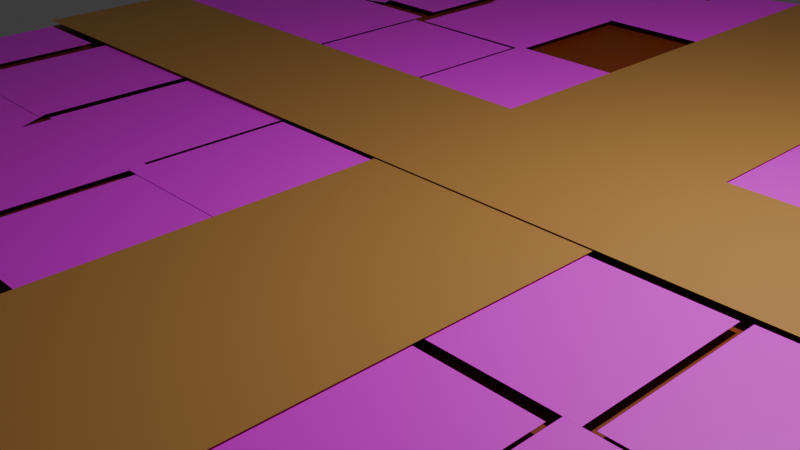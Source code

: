 # Source: round.blend  (saved by Blender 4.0.36; exported with 4.5.12 LTS)
import bpy
from mathutils import Matrix  # noqa: F401  (used for matrix-valued properties, if any)

bpy.ops.wm.read_factory_settings(use_empty=True)
scene = bpy.context.scene
scene.name = 'Scene'

# ---- collections
col_collection = bpy.data.collections.new('Collection'); scene.collection.children.link(col_collection)

# ---- images (referenced by path relative to the original .blend; pixels are not part of the script)
import os
ASSET_DIR = os.environ.get("B2B_ASSET_DIR", "")  # directory of the original .blend (textures are referenced by path, not embedded)
HERE = os.path.dirname(os.path.abspath(__file__))  # packed textures are extracted next to this script under _unpacked/

def load_image(name, relpath, width, height, colorspace="sRGB"):
    """Load a texture the original file referenced (path relative to the .blend, or extracted next to this script)."""
    p = next((c for c in (os.path.join(HERE, relpath), os.path.join(ASSET_DIR, relpath)) if relpath and os.path.exists(c)), "")
    if p:
        img = bpy.data.images.load(p, check_existing=True)
        img.name = name
    else:  # same state as the original file: an image datablock whose file is absent (Cycles renders it pink)
        img = bpy.data.images.new(name, width, height)
        img.source = "FILE"
        img.filepath = "//" + (relpath or name)
    img.colorspace_settings.name = colorspace
    return img
img_blender_grass_jpg = load_image('blender grass.jpg', 'blender grass.jpg', 1024, 1024, 'sRGB')

# ---- materials (node trees are filled in below, after node groups)
mat_material_001 = bpy.data.materials.new('Material.001')
mat_material_001.use_transparent_shadow = False
mat_surface = bpy.data.materials.new('surface')
mat_surface.use_transparent_shadow = False
mat_planemat = bpy.data.materials.new('planemat')
mat_planemat.use_transparent_shadow = False

# ---- material node trees
mat_material_001.use_nodes = True; mat_material_001.node_tree.nodes.clear()
_N = mat_material_001.node_tree.nodes; _L = mat_material_001.node_tree.links
n0 = _N.new('ShaderNodeBsdfPrincipled'); n0.name = 'Principled BSDF'; n0.location = (10, 300)
n0.inputs[3].default_value = 1.45
n1 = _N.new('ShaderNodeOutputMaterial'); n1.name = 'Material Output'; n1.location = (300, 300)
n2 = _N.new('ShaderNodeTexImage'); n2.name = 'Image Texture'; n2.location = (-280, 271)
n2.image = img_blender_grass_jpg
_L.new(n0.outputs[0], n1.inputs[0])
_L.new(n2.outputs[0], n0.inputs[0])
n1.is_active_output = True
mat_surface.use_nodes = True; mat_surface.node_tree.nodes.clear()
_N = mat_surface.node_tree.nodes; _L = mat_surface.node_tree.links
n0 = _N.new('ShaderNodeBsdfPrincipled'); n0.name = 'Principled BSDF'; n0.location = (10, 300)
n0.inputs[0].default_value = (0.2623, 0.04373, 0.003676, 1.0)
n0.inputs[3].default_value = 1.45
n1 = _N.new('ShaderNodeOutputMaterial'); n1.name = 'Material Output'; n1.location = (300, 300)
_L.new(n0.outputs[0], n1.inputs[0])
n1.is_active_output = True
mat_planemat.use_nodes = True; mat_planemat.node_tree.nodes.clear()
_N = mat_planemat.node_tree.nodes; _L = mat_planemat.node_tree.links
n0 = _N.new('ShaderNodeBsdfPrincipled'); n0.name = 'Principled BSDF'; n0.location = (10, 300)
n0.inputs[0].default_value = (0.5202, 0.2555, 0.06863, 1.0)
n0.inputs[3].default_value = 1.45
n1 = _N.new('ShaderNodeOutputMaterial'); n1.name = 'Material Output'; n1.location = (300, 300)
_L.new(n0.outputs[0], n1.inputs[0])
n1.is_active_output = True

# ---- world
world_world = bpy.data.worlds.new('World'); scene.world = world_world
world_world.use_nodes = True; world_world.node_tree.nodes.clear()
_N = world_world.node_tree.nodes; _L = world_world.node_tree.links
n0 = _N.new('ShaderNodeOutputWorld'); n0.name = 'World Output'; n0.location = (300, 300)
n1 = _N.new('ShaderNodeBackground'); n1.name = 'Background'; n1.location = (10, 300)
n1.inputs[0].default_value = (0.05088, 0.05088, 0.05088, 1.0)
_L.new(n1.outputs[0], n0.inputs[0])
n0.is_active_output = True
world_world.color = (0.05088, 0.05088, 0.05088)
world_world.use_sun_shadow = False
world_world.sun_shadow_jitter_overblur = 0.0

# ---- cameras
cam_camera = bpy.data.cameras.new('Camera')
cam_camera.clip_end = 100.0
cam_camera.ortho_scale = 7.314

# ---- lights
light_light = bpy.data.lights.new('Light', 'POINT')
light_light.transmission_factor = 0.0
light_light.use_soft_falloff = False
light_light.energy = 1000.0
light_light.shadow_soft_size = 0.1
light_light.shadow_maximum_resolution = 0.006
light_light.use_absolute_resolution = True

# ---- meshes
me_plane = bpy.data.meshes.new('Plane')
me_plane.from_pydata([(-1.0, -1.0, 0.0), (1.0, -1.0, 0.0), (-1.0, 1.0, 0.0), (1.0, 1.0, 0.0)], [], [(0, 1, 3, 2)])
_uv = me_plane.uv_layers.new(name='UVMap')
_uv.uv.foreach_set('vector', [0.0, 0.0, 1.0, 0.0, 1.0, 1.0, 0.0, 1.0])
me_plane.materials.append(mat_material_001)
me_plane.update()
me_circle = bpy.data.meshes.new('Circle')
me_circle.from_pydata([(0.0, 1.0, 0.0), (-0.1951, 0.9808, 0.0), (-0.3827, 0.9239, 0.0), (-0.5556, 0.8315, 0.0), (-0.7071, 0.7071, 0.0), (-0.8315, 0.5556, 0.0), (-0.9239, 0.3827, 0.0), (-0.9808, 0.1951, 0.0), (-1.0, 0.0, 0.0), (-0.9808, -0.1951, 0.0), (-0.9239, -0.3827, 0.0), (-0.8315, -0.5556, 0.0), (-0.7071, -0.7071, 0.0), (-0.5556, -0.8315, 0.0), (-0.3827, -0.9239, 0.0), (-0.1951, -0.9808, 0.0), (0.0, -1.0, 0.0), (0.1951, -0.9808, 0.0), (0.3827, -0.9239, 0.0), (0.5556, -0.8315, 0.0), (0.7071, -0.7071, 0.0), (0.8315, -0.5556, 0.0), (0.9239, -0.3827, 0.0), (0.9808, -0.1951, 0.0), (1.0, 0.0, 0.0), (0.9808, 0.1951, 0.0), (0.9239, 0.3827, 0.0), (0.8315, 0.5556, 0.0), (0.7071, 0.7071, 0.0), (0.5556, 0.8315, 0.0), (0.3827, 0.9239, 0.0), (0.1951, 0.9808, 0.0), (-0.1951, 0.9808, 0.618), (0.0, 1.0, 0.618), (-0.3827, 0.9239, 0.618), (-0.5556, 0.8315, 0.618), (-0.7071, 0.7071, 0.618), (-0.8315, 0.5556, 0.618), (-0.9239, 0.3827, 0.618), (-0.9808, 0.1951, 0.618), (-1.0, 0.0, 0.618), (-0.9808, -0.1951, 0.618), (-0.9239, -0.3827, 0.618), (-0.8315, -0.5556, 0.618), (-0.7071, -0.7071, 0.618), (-0.5556, -0.8315, 0.618), (-0.3827, -0.9239, 0.618), (-0.1951, -0.9808, 0.618), (0.0, -1.0, 0.618), (0.1951, -0.9808, 0.618), (0.3827, -0.9239, 0.618), (0.5556, -0.8315, 0.618), (0.7071, -0.7071, 0.618), (0.8315, -0.5556, 0.618), (0.9239, -0.3827, 0.618), (0.9808, -0.1951, 0.618), (1.0, 0.0, 0.618), (0.9808, 0.1951, 0.618), (0.9239, 0.3827, 0.618), (0.8315, 0.5556, 0.618), (0.7071, 0.7071, 0.618), (0.5556, 0.8315, 0.618), (0.3827, 0.9239, 0.618), (0.1951, 0.9808, 0.618)], [], [(1, 0, 31, 30, 29, 28, 27, 26, 25, 24, 23, 22, 21, 20, 19, 18, 17, 16, 15, 14, 13, 12, 11, 10, 9, 8, 7, 6, 5, 4, 3, 2), (32, 34, 35, 36, 37, 38, 39, 40, 41, 42, 43, 44, 45, 46, 47, 48, 49, 50, 51, 52, 53, 54, 55, 56, 57, 58, 59, 60, 61, 62, 63, 33), (27, 28, 60, 59), (14, 15, 47, 46), (1, 2, 34, 32), (28, 29, 61, 60), (15, 16, 48, 47), (2, 3, 35, 34), (29, 30, 62, 61), (16, 17, 49, 48), (3, 4, 36, 35), (30, 31, 63, 62), (17, 18, 50, 49), (4, 5, 37, 36), (31, 0, 33, 63), (18, 19, 51, 50), (5, 6, 38, 37), (19, 20, 52, 51), (6, 7, 39, 38), (20, 21, 53, 52), (7, 8, 40, 39), (21, 22, 54, 53), (8, 9, 41, 40), (22, 23, 55, 54), (9, 10, 42, 41), (23, 24, 56, 55), (10, 11, 43, 42), (24, 25, 57, 56), (11, 12, 44, 43), (25, 26, 58, 57), (12, 13, 45, 44), (26, 27, 59, 58), (13, 14, 46, 45), (0, 1, 32, 33)])
_uv = me_circle.uv_layers.new(name='UVMap')
_uv.uv.foreach_set('vector', [0.0, 0.0, 0.0, 0.0, 0.0, 0.0, 0.0, 0.0, 0.0, 0.0, 0.0, 0.0, 0.0, 0.0, 0.0, 0.0, 0.0, 0.0, 0.0, 0.0, 0.0, 0.0, 0.0, 0.0, 0.0, 0.0, 0.0, 0.0, 0.0, 0.0, 0.0, 0.0, 0.0, 0.0, 0.0, 0.0, 0.0, 0.0, 0.0, 0.0, 0.0, 0.0, 0.0, 0.0, 0.0, 0.0, 0.0, 0.0, 0.0, 0.0, 0.0, 0.0, 0.0, 0.0, 0.0, 0.0, 0.0, 0.0, 0.0, 0.0, 0.0, 0.0, 0.0, 0.0, 0.0, 0.0, 0.0, 0.0, 0.0, 0.0, 0.0, 0.0, 0.0, 0.0, 0.0, 0.0, 0.0, 0.0, 0.0, 0.0, 0.0, 0.0, 0.0, 0.0, 0.0, 0.0, 0.0, 0.0, 0.0, 0.0, 0.0, 0.0, 0.0, 0.0, 0.0, 0.0, 0.0, 0.0, 0.0, 0.0, 0.0, 0.0, 0.0, 0.0, 0.0, 0.0, 0.0, 0.0, 0.0, 0.0, 0.0, 0.0, 0.0, 0.0, 0.0, 0.0, 0.0, 0.0, 0.0, 0.0, 0.0, 0.0, 0.0, 0.0, 0.0, 0.0, 0.0, 0.0, 0.0, 0.0, 0.0, 0.0, 0.0, 0.0, 0.0, 0.0, 0.0, 0.0, 0.0, 0.0, 0.0, 0.0, 0.0, 0.0, 0.0, 0.0, 0.0, 0.0, 0.0, 0.0, 0.0, 0.0, 0.0, 0.0, 0.0, 0.0, 0.0, 0.0, 0.0, 0.0, 0.0, 0.0, 0.0, 0.0, 0.0, 0.0, 0.0, 0.0, 0.0, 0.0, 0.0, 0.0, 0.0, 0.0, 0.0, 0.0, 0.0, 0.0, 0.0, 0.0, 0.0, 0.0, 0.0, 0.0, 0.0, 0.0, 0.0, 0.0, 0.0, 0.0, 0.0, 0.0, 0.0, 0.0, 0.0, 0.0, 0.0, 0.0, 0.0, 0.0, 0.0, 0.0, 0.0, 0.0, 0.0, 0.0, 0.0, 0.0, 0.0, 0.0, 0.0, 0.0, 0.0, 0.0, 0.0, 0.0, 0.0, 0.0, 0.0, 0.0, 0.0, 0.0, 0.0, 0.0, 0.0, 0.0, 0.0, 0.0, 0.0, 0.0, 0.0, 0.0, 0.0, 0.0, 0.0, 0.0, 0.0, 0.0, 0.0, 0.0, 0.0, 0.0, 0.0, 0.0, 0.0, 0.0, 0.0, 0.0, 0.0, 0.0, 0.0, 0.0, 0.0, 0.0, 0.0, 0.0, 0.0, 0.0, 0.0, 0.0, 0.0, 0.0, 0.0, 0.0, 0.0, 0.0, 0.0, 0.0, 0.0, 0.0, 0.0, 0.0, 0.0, 0.0, 0.0, 0.0, 0.0, 0.0, 0.0, 0.0, 0.0, 0.0, 0.0, 0.0, 0.0, 0.0, 0.0, 0.0, 0.0, 0.0, 0.0, 0.0, 0.0, 0.0, 0.0, 0.0, 0.0, 0.0, 0.0, 0.0, 0.0, 0.0, 0.0, 0.0, 0.0, 0.0, 0.0, 0.0, 0.0, 0.0, 0.0, 0.0, 0.0, 0.0, 0.0, 0.0, 0.0, 0.0, 0.0, 0.0, 0.0, 0.0, 0.0, 0.0, 0.0, 0.0, 0.0, 0.0, 0.0, 0.0, 0.0, 0.0, 0.0, 0.0, 0.0, 0.0, 0.0, 0.0, 0.0, 0.0, 0.0, 0.0, 0.0, 0.0, 0.0, 0.0, 0.0, 0.0, 0.0, 0.0, 0.0, 0.0, 0.0, 0.0, 0.0, 0.0, 0.0, 0.0, 0.0, 0.0, 0.0, 0.0, 0.0, 0.0, 0.0, 0.0, 0.0, 0.0, 0.0, 0.0, 0.0, 0.0, 0.0, 0.0, 0.0, 0.0, 0.0, 0.0, 0.0, 0.0, 0.0, 0.0, 0.0, 0.0])
me_circle.materials.append(mat_surface)
me_circle.update()
me_plane_002 = bpy.data.meshes.new('Plane.002')
me_plane_002.from_pydata([(-1.0, -1.0, 0.0), (1.0, -1.0, 0.0), (-1.0, 1.0, 0.0), (1.0, 1.0, 0.0)], [], [(0, 1, 3, 2)])
_uv = me_plane_002.uv_layers.new(name='UVMap')
_uv.uv.foreach_set('vector', [0.0, 0.0, 1.0, 0.0, 1.0, 1.0, 0.0, 1.0])
me_plane_002.materials.append(mat_planemat)
me_plane_002.update()
me_plane_003 = bpy.data.meshes.new('Plane.003')
me_plane_003.from_pydata([(-1.0, -1.0, 0.0), (1.0, -1.0, 0.0), (-1.0, 1.0, 0.0), (1.0, 1.0, 0.0)], [], [(0, 1, 3, 2)])
_uv = me_plane_003.uv_layers.new(name='UVMap')
_uv.uv.foreach_set('vector', [0.0, 0.0, 1.0, 0.0, 1.0, 1.0, 0.0, 1.0])
me_plane_003.materials.append(mat_planemat)
me_plane_003.update()
me_plane_004 = bpy.data.meshes.new('Plane.004')
me_plane_004.from_pydata([(-1.0, -1.0, 0.0), (1.0, -1.0, 0.0), (-1.0, 1.0, 0.0), (1.0, 1.0, 0.0)], [], [(0, 1, 3, 2)])
_uv = me_plane_004.uv_layers.new(name='UVMap')
_uv.uv.foreach_set('vector', [0.0, 0.0, 1.0, 0.0, 1.0, 1.0, 0.0, 1.0])
me_plane_004.materials.append(mat_material_001)
me_plane_004.update()
me_plane_005 = bpy.data.meshes.new('Plane.005')
me_plane_005.from_pydata([(-1.0, -1.0, 0.0), (1.0, -1.0, 0.0), (-1.0, 1.0, 0.0), (1.0, 1.0, 0.0)], [], [(0, 1, 3, 2)])
_uv = me_plane_005.uv_layers.new(name='UVMap')
_uv.uv.foreach_set('vector', [0.0, 0.0, 1.0, 0.0, 1.0, 1.0, 0.0, 1.0])
me_plane_005.materials.append(mat_material_001)
me_plane_005.update()
me_plane_006 = bpy.data.meshes.new('Plane.006')
me_plane_006.from_pydata([(-1.0, -1.0, 0.0), (1.0, -1.0, 0.0), (-1.0, 1.0, 0.0), (1.0, 1.0, 0.0)], [], [(0, 1, 3, 2)])
_uv = me_plane_006.uv_layers.new(name='UVMap')
_uv.uv.foreach_set('vector', [0.0, 0.0, 1.0, 0.0, 1.0, 1.0, 0.0, 1.0])
me_plane_006.materials.append(mat_material_001)
me_plane_006.update()
me_plane_007 = bpy.data.meshes.new('Plane.007')
me_plane_007.from_pydata([(-1.0, -1.0, 0.0), (1.0, -1.0, 0.0), (-1.0, 1.0, 0.0), (1.0, 1.0, 0.0)], [], [(0, 1, 3, 2)])
_uv = me_plane_007.uv_layers.new(name='UVMap')
_uv.uv.foreach_set('vector', [0.0, 0.0, 1.0, 0.0, 1.0, 1.0, 0.0, 1.0])
me_plane_007.materials.append(mat_material_001)
me_plane_007.update()
me_plane_008 = bpy.data.meshes.new('Plane.008')
me_plane_008.from_pydata([(-1.0, -1.0, 0.0), (1.0, -1.0, 0.0), (-1.0, 1.0, 0.0), (1.0, 1.0, 0.0)], [], [(0, 1, 3, 2)])
_uv = me_plane_008.uv_layers.new(name='UVMap')
_uv.uv.foreach_set('vector', [0.0, 0.0, 1.0, 0.0, 1.0, 1.0, 0.0, 1.0])
me_plane_008.materials.append(mat_material_001)
me_plane_008.update()
me_plane_009 = bpy.data.meshes.new('Plane.009')
me_plane_009.from_pydata([(-1.0, -1.0, 0.0), (1.0, -1.0, 0.0), (-1.0, 1.0, 0.0), (1.0, 1.0, 0.0)], [], [(0, 1, 3, 2)])
_uv = me_plane_009.uv_layers.new(name='UVMap')
_uv.uv.foreach_set('vector', [0.0, 0.0, 1.0, 0.0, 1.0, 1.0, 0.0, 1.0])
me_plane_009.materials.append(mat_material_001)
me_plane_009.update()
me_plane_010 = bpy.data.meshes.new('Plane.010')
me_plane_010.from_pydata([(-1.0, -1.0, 0.0), (1.0, -1.0, 0.0), (-1.0, 1.0, 0.0), (1.0, 1.0, 0.0)], [], [(0, 1, 3, 2)])
_uv = me_plane_010.uv_layers.new(name='UVMap')
_uv.uv.foreach_set('vector', [0.0, 0.0, 1.0, 0.0, 1.0, 1.0, 0.0, 1.0])
me_plane_010.materials.append(mat_material_001)
me_plane_010.update()
me_plane_011 = bpy.data.meshes.new('Plane.011')
me_plane_011.from_pydata([(-1.0, -1.0, 0.0), (1.0, -1.0, 0.0), (-1.0, 1.0, 0.0), (1.0, 1.0, 0.0)], [], [(0, 1, 3, 2)])
_uv = me_plane_011.uv_layers.new(name='UVMap')
_uv.uv.foreach_set('vector', [0.0, 0.0, 1.0, 0.0, 1.0, 1.0, 0.0, 1.0])
me_plane_011.materials.append(mat_material_001)
me_plane_011.update()
me_plane_012 = bpy.data.meshes.new('Plane.012')
me_plane_012.from_pydata([(-1.0, -1.0, 0.0), (1.0, -1.0, 0.0), (-1.0, 1.0, 0.0), (1.0, 1.0, 0.0)], [], [(0, 1, 3, 2)])
_uv = me_plane_012.uv_layers.new(name='UVMap')
_uv.uv.foreach_set('vector', [0.0, 0.0, 1.0, 0.0, 1.0, 1.0, 0.0, 1.0])
me_plane_012.materials.append(mat_material_001)
me_plane_012.update()
me_plane_013 = bpy.data.meshes.new('Plane.013')
me_plane_013.from_pydata([(-1.0, -1.0, 0.0), (1.0, -1.0, 0.0), (-1.0, 1.0, 0.0), (1.0, 1.0, 0.0)], [], [(0, 1, 3, 2)])
_uv = me_plane_013.uv_layers.new(name='UVMap')
_uv.uv.foreach_set('vector', [0.0, 0.0, 1.0, 0.0, 1.0, 1.0, 0.0, 1.0])
me_plane_013.materials.append(mat_material_001)
me_plane_013.update()
me_plane_014 = bpy.data.meshes.new('Plane.014')
me_plane_014.from_pydata([(-1.0, -1.0, 0.0), (1.0, -1.0, 0.0), (-1.0, 1.0, 0.0), (1.0, 1.0, 0.0)], [], [(0, 1, 3, 2)])
_uv = me_plane_014.uv_layers.new(name='UVMap')
_uv.uv.foreach_set('vector', [0.0, 0.0, 1.0, 0.0, 1.0, 1.0, 0.0, 1.0])
me_plane_014.materials.append(mat_material_001)
me_plane_014.update()
me_plane_027 = bpy.data.meshes.new('Plane.027')
me_plane_027.from_pydata([(-1.0, -1.0, 0.0), (1.0, -1.0, 0.0), (-1.0, 1.0, 0.0), (1.0, 1.0, 0.0)], [], [(0, 1, 3, 2)])
_uv = me_plane_027.uv_layers.new(name='UVMap')
_uv.uv.foreach_set('vector', [0.0, 0.0, 1.0, 0.0, 1.0, 1.0, 0.0, 1.0])
me_plane_027.materials.append(mat_material_001)
me_plane_027.update()
me_plane_028 = bpy.data.meshes.new('Plane.028')
me_plane_028.from_pydata([(-1.0, -1.0, 0.0), (1.0, -1.0, 0.0), (-1.0, 1.0, 0.0), (1.0, 1.0, 0.0)], [], [(0, 1, 3, 2)])
_uv = me_plane_028.uv_layers.new(name='UVMap')
_uv.uv.foreach_set('vector', [0.0, 0.0, 1.0, 0.0, 1.0, 1.0, 0.0, 1.0])
me_plane_028.materials.append(mat_material_001)
me_plane_028.update()
me_plane_029 = bpy.data.meshes.new('Plane.029')
me_plane_029.from_pydata([(-1.0, -1.0, 0.0), (1.0, -1.0, 0.0), (-1.0, 1.0, 0.0), (1.0, 1.0, 0.0)], [], [(0, 1, 3, 2)])
_uv = me_plane_029.uv_layers.new(name='UVMap')
_uv.uv.foreach_set('vector', [0.0, 0.0, 1.0, 0.0, 1.0, 1.0, 0.0, 1.0])
me_plane_029.materials.append(mat_material_001)
me_plane_029.update()
me_plane_030 = bpy.data.meshes.new('Plane.030')
me_plane_030.from_pydata([(-1.0, -1.0, 0.0), (1.0, -1.0, 0.0), (-1.0, 1.0, 0.0), (1.0, 1.0, 0.0)], [], [(0, 1, 3, 2)])
_uv = me_plane_030.uv_layers.new(name='UVMap')
_uv.uv.foreach_set('vector', [0.0, 0.0, 1.0, 0.0, 1.0, 1.0, 0.0, 1.0])
me_plane_030.materials.append(mat_material_001)
me_plane_030.update()
me_plane_031 = bpy.data.meshes.new('Plane.031')
me_plane_031.from_pydata([(-1.0, -1.0, 0.0), (1.0, -1.0, 0.0), (-1.0, 1.0, 0.0), (1.0, 1.0, 0.0)], [], [(0, 1, 3, 2)])
_uv = me_plane_031.uv_layers.new(name='UVMap')
_uv.uv.foreach_set('vector', [0.0, 0.0, 1.0, 0.0, 1.0, 1.0, 0.0, 1.0])
me_plane_031.materials.append(mat_material_001)
me_plane_031.update()
me_plane_032 = bpy.data.meshes.new('Plane.032')
me_plane_032.from_pydata([(-1.0, -1.0, 0.0), (1.0, -1.0, 0.0), (-1.0, 1.0, 0.0), (1.0, 1.0, 0.0)], [], [(0, 1, 3, 2)])
_uv = me_plane_032.uv_layers.new(name='UVMap')
_uv.uv.foreach_set('vector', [0.0, 0.0, 1.0, 0.0, 1.0, 1.0, 0.0, 1.0])
me_plane_032.materials.append(mat_material_001)
me_plane_032.update()
me_plane_033 = bpy.data.meshes.new('Plane.033')
me_plane_033.from_pydata([(-1.0, -1.0, 0.0), (1.0, -1.0, 0.0), (-1.0, 1.0, 0.0), (1.0, 1.0, 0.0)], [], [(0, 1, 3, 2)])
_uv = me_plane_033.uv_layers.new(name='UVMap')
_uv.uv.foreach_set('vector', [0.0, 0.0, 1.0, 0.0, 1.0, 1.0, 0.0, 1.0])
me_plane_033.materials.append(mat_material_001)
me_plane_033.update()
me_plane_034 = bpy.data.meshes.new('Plane.034')
me_plane_034.from_pydata([(-1.0, -1.0, 0.0), (1.0, -1.0, 0.0), (-1.0, 1.0, 0.0), (1.0, 1.0, 0.0)], [], [(0, 1, 3, 2)])
_uv = me_plane_034.uv_layers.new(name='UVMap')
_uv.uv.foreach_set('vector', [0.0, 0.0, 1.0, 0.0, 1.0, 1.0, 0.0, 1.0])
me_plane_034.materials.append(mat_material_001)
me_plane_034.update()
me_plane_035 = bpy.data.meshes.new('Plane.035')
me_plane_035.from_pydata([(-1.0, -1.0, 0.0), (1.0, -1.0, 0.0), (-1.0, 1.0, 0.0), (1.0, 1.0, 0.0)], [], [(0, 1, 3, 2)])
_uv = me_plane_035.uv_layers.new(name='UVMap')
_uv.uv.foreach_set('vector', [0.0, 0.0, 1.0, 0.0, 1.0, 1.0, 0.0, 1.0])
me_plane_035.materials.append(mat_material_001)
me_plane_035.update()
me_plane_036 = bpy.data.meshes.new('Plane.036')
me_plane_036.from_pydata([(-1.0, -1.0, 0.0), (1.0, -1.0, 0.0), (-1.0, 1.0, 0.0), (1.0, 1.0, 0.0)], [], [(0, 1, 3, 2)])
_uv = me_plane_036.uv_layers.new(name='UVMap')
_uv.uv.foreach_set('vector', [0.0, 0.0, 1.0, 0.0, 1.0, 1.0, 0.0, 1.0])
me_plane_036.materials.append(mat_material_001)
me_plane_036.update()
me_plane_037 = bpy.data.meshes.new('Plane.037')
me_plane_037.from_pydata([(-1.0, -1.0, 0.0), (1.0, -1.0, 0.0), (-1.0, 1.0, 0.0), (1.0, 1.0, 0.0)], [], [(0, 1, 3, 2)])
_uv = me_plane_037.uv_layers.new(name='UVMap')
_uv.uv.foreach_set('vector', [0.0, 0.0, 1.0, 0.0, 1.0, 1.0, 0.0, 1.0])
me_plane_037.materials.append(mat_material_001)
me_plane_037.update()
me_plane_038 = bpy.data.meshes.new('Plane.038')
me_plane_038.from_pydata([(-1.0, -1.0, 0.0), (1.0, -1.0, 0.0), (-1.0, 1.0, 0.0), (1.0, 1.0, 0.0)], [], [(0, 1, 3, 2)])
_uv = me_plane_038.uv_layers.new(name='UVMap')
_uv.uv.foreach_set('vector', [0.0, 0.0, 1.0, 0.0, 1.0, 1.0, 0.0, 1.0])
me_plane_038.materials.append(mat_material_001)
me_plane_038.update()
me_plane_039 = bpy.data.meshes.new('Plane.039')
me_plane_039.from_pydata([(-1.0, -1.0, 0.0), (1.0, -1.0, 0.0), (-1.0, 1.0, 0.0), (1.0, 1.0, 0.0)], [], [(0, 1, 3, 2)])
_uv = me_plane_039.uv_layers.new(name='UVMap')
_uv.uv.foreach_set('vector', [0.0, 0.0, 1.0, 0.0, 1.0, 1.0, 0.0, 1.0])
me_plane_039.materials.append(mat_material_001)
me_plane_039.update()
me_plane_040 = bpy.data.meshes.new('Plane.040')
me_plane_040.from_pydata([(-1.0, -1.0, 0.0), (1.0, -1.0, 0.0), (-1.0, 1.0, 0.0), (1.0, 1.0, 0.0)], [], [(0, 1, 3, 2)])
_uv = me_plane_040.uv_layers.new(name='UVMap')
_uv.uv.foreach_set('vector', [0.0, 0.0, 1.0, 0.0, 1.0, 1.0, 0.0, 1.0])
me_plane_040.materials.append(mat_material_001)
me_plane_040.update()
me_plane_041 = bpy.data.meshes.new('Plane.041')
me_plane_041.from_pydata([(-1.0, -1.0, 0.0), (1.0, -1.0, 0.0), (-1.0, 1.0, 0.0), (1.0, 1.0, 0.0)], [], [(0, 1, 3, 2)])
_uv = me_plane_041.uv_layers.new(name='UVMap')
_uv.uv.foreach_set('vector', [0.0, 0.0, 1.0, 0.0, 1.0, 1.0, 0.0, 1.0])
me_plane_041.materials.append(mat_material_001)
me_plane_041.update()
me_plane_042 = bpy.data.meshes.new('Plane.042')
me_plane_042.from_pydata([(-1.0, -1.0, 0.0), (1.0, -1.0, 0.0), (-1.0, 1.0, 0.0), (1.0, 1.0, 0.0)], [], [(0, 1, 3, 2)])
_uv = me_plane_042.uv_layers.new(name='UVMap')
_uv.uv.foreach_set('vector', [0.0, 0.0, 1.0, 0.0, 1.0, 1.0, 0.0, 1.0])
me_plane_042.materials.append(mat_material_001)
me_plane_042.update()
me_plane_043 = bpy.data.meshes.new('Plane.043')
me_plane_043.from_pydata([(-1.0, -1.0, 0.0), (1.0, -1.0, 0.0), (-1.0, 1.0, 0.0), (1.0, 1.0, 0.0)], [], [(0, 1, 3, 2)])
_uv = me_plane_043.uv_layers.new(name='UVMap')
_uv.uv.foreach_set('vector', [0.0, 0.0, 1.0, 0.0, 1.0, 1.0, 0.0, 1.0])
me_plane_043.materials.append(mat_material_001)
me_plane_043.update()
me_plane_044 = bpy.data.meshes.new('Plane.044')
me_plane_044.from_pydata([(-1.0, -1.0, 0.0), (1.0, -1.0, 0.0), (-1.0, 1.0, 0.0), (1.0, 1.0, 0.0)], [], [(0, 1, 3, 2)])
_uv = me_plane_044.uv_layers.new(name='UVMap')
_uv.uv.foreach_set('vector', [0.0, 0.0, 1.0, 0.0, 1.0, 1.0, 0.0, 1.0])
me_plane_044.materials.append(mat_material_001)
me_plane_044.update()
me_plane_045 = bpy.data.meshes.new('Plane.045')
me_plane_045.from_pydata([(-1.0, -1.0, 0.0), (1.0, -1.0, 0.0), (-1.0, 1.0, 0.0), (1.0, 1.0, 0.0)], [], [(0, 1, 3, 2)])
_uv = me_plane_045.uv_layers.new(name='UVMap')
_uv.uv.foreach_set('vector', [0.0, 0.0, 1.0, 0.0, 1.0, 1.0, 0.0, 1.0])
me_plane_045.materials.append(mat_material_001)
me_plane_045.update()
me_plane_046 = bpy.data.meshes.new('Plane.046')
me_plane_046.from_pydata([(-1.0, -1.0, 0.0), (1.0, -1.0, 0.0), (-1.0, 1.0, 0.0), (1.0, 1.0, 0.0)], [], [(0, 1, 3, 2)])
_uv = me_plane_046.uv_layers.new(name='UVMap')
_uv.uv.foreach_set('vector', [0.0, 0.0, 1.0, 0.0, 1.0, 1.0, 0.0, 1.0])
me_plane_046.materials.append(mat_material_001)
me_plane_046.update()
me_plane_047 = bpy.data.meshes.new('Plane.047')
me_plane_047.from_pydata([(-1.0, -1.0, 0.0), (1.0, -1.0, 0.0), (-1.0, 1.0, 0.0), (1.0, 1.0, 0.0)], [], [(0, 1, 3, 2)])
_uv = me_plane_047.uv_layers.new(name='UVMap')
_uv.uv.foreach_set('vector', [0.0, 0.0, 1.0, 0.0, 1.0, 1.0, 0.0, 1.0])
me_plane_047.materials.append(mat_material_001)
me_plane_047.update()
me_plane_048 = bpy.data.meshes.new('Plane.048')
me_plane_048.from_pydata([(-1.0, -1.0, 0.0), (1.0, -1.0, 0.0), (-1.0, 1.0, 0.0), (1.0, 1.0, 0.0)], [], [(0, 1, 3, 2)])
_uv = me_plane_048.uv_layers.new(name='UVMap')
_uv.uv.foreach_set('vector', [0.0, 0.0, 1.0, 0.0, 1.0, 1.0, 0.0, 1.0])
me_plane_048.materials.append(mat_material_001)
me_plane_048.update()
me_plane_049 = bpy.data.meshes.new('Plane.049')
me_plane_049.from_pydata([(-1.0, -1.0, 0.0), (1.0, -1.0, 0.0), (-1.0, 1.0, 0.0), (1.0, 1.0, 0.0)], [], [(0, 1, 3, 2)])
_uv = me_plane_049.uv_layers.new(name='UVMap')
_uv.uv.foreach_set('vector', [0.0, 0.0, 1.0, 0.0, 1.0, 1.0, 0.0, 1.0])
me_plane_049.materials.append(mat_material_001)
me_plane_049.update()
me_plane_052 = bpy.data.meshes.new('Plane.052')
me_plane_052.from_pydata([(-1.0, -1.0, 0.0), (1.0, -1.0, 0.0), (-1.0, 1.0, 0.0), (1.0, 1.0, 0.0)], [], [(0, 1, 3, 2)])
_uv = me_plane_052.uv_layers.new(name='UVMap')
_uv.uv.foreach_set('vector', [0.0, 0.0, 1.0, 0.0, 1.0, 1.0, 0.0, 1.0])
me_plane_052.materials.append(mat_material_001)
me_plane_052.update()
me_plane_053 = bpy.data.meshes.new('Plane.053')
me_plane_053.from_pydata([(-1.0, -1.0, 0.0), (1.0, -1.0, 0.0), (-1.0, 1.0, 0.0), (1.0, 1.0, 0.0)], [], [(0, 1, 3, 2)])
_uv = me_plane_053.uv_layers.new(name='UVMap')
_uv.uv.foreach_set('vector', [0.0, 0.0, 1.0, 0.0, 1.0, 1.0, 0.0, 1.0])
me_plane_053.materials.append(mat_material_001)
me_plane_053.update()
me_plane_054 = bpy.data.meshes.new('Plane.054')
me_plane_054.from_pydata([(-1.0, -1.0, 0.0), (1.0, -1.0, 0.0), (-1.0, 1.0, 0.0), (1.0, 1.0, 0.0)], [], [(0, 1, 3, 2)])
_uv = me_plane_054.uv_layers.new(name='UVMap')
_uv.uv.foreach_set('vector', [0.0, 0.0, 1.0, 0.0, 1.0, 1.0, 0.0, 1.0])
me_plane_054.materials.append(mat_material_001)
me_plane_054.update()
me_plane_055 = bpy.data.meshes.new('Plane.055')
me_plane_055.from_pydata([(-1.0, -1.0, 0.0), (1.0, -1.0, 0.0), (-1.0, 1.0, 0.0), (1.0, 1.0, 0.0)], [], [(0, 1, 3, 2)])
_uv = me_plane_055.uv_layers.new(name='UVMap')
_uv.uv.foreach_set('vector', [0.0, 0.0, 1.0, 0.0, 1.0, 1.0, 0.0, 1.0])
me_plane_055.materials.append(mat_material_001)
me_plane_055.update()
me_plane_056 = bpy.data.meshes.new('Plane.056')
me_plane_056.from_pydata([(-1.0, -1.0, 0.0), (1.0, -1.0, 0.0), (-1.0, 1.0, 0.0), (1.0, 1.0, 0.0)], [], [(0, 1, 3, 2)])
_uv = me_plane_056.uv_layers.new(name='UVMap')
_uv.uv.foreach_set('vector', [0.0, 0.0, 1.0, 0.0, 1.0, 1.0, 0.0, 1.0])
me_plane_056.materials.append(mat_material_001)
me_plane_056.update()
me_plane_057 = bpy.data.meshes.new('Plane.057')
me_plane_057.from_pydata([(-1.0, -1.0, 0.0), (1.0, -1.0, 0.0), (-1.0, 1.0, 0.0), (1.0, 1.0, 0.0)], [], [(0, 1, 3, 2)])
_uv = me_plane_057.uv_layers.new(name='UVMap')
_uv.uv.foreach_set('vector', [0.0, 0.0, 1.0, 0.0, 1.0, 1.0, 0.0, 1.0])
me_plane_057.materials.append(mat_material_001)
me_plane_057.update()
me_plane_058 = bpy.data.meshes.new('Plane.058')
me_plane_058.from_pydata([(-1.0, -1.0, 0.0), (1.0, -1.0, 0.0), (-1.0, 1.0, 0.0), (1.0, 1.0, 0.0)], [], [(0, 1, 3, 2)])
_uv = me_plane_058.uv_layers.new(name='UVMap')
_uv.uv.foreach_set('vector', [0.0, 0.0, 1.0, 0.0, 1.0, 1.0, 0.0, 1.0])
me_plane_058.materials.append(mat_material_001)
me_plane_058.update()
me_plane_059 = bpy.data.meshes.new('Plane.059')
me_plane_059.from_pydata([(-1.0, -1.0, 0.0), (1.0, -1.0, 0.0), (-1.0, 1.0, 0.0), (1.0, 1.0, 0.0)], [], [(0, 1, 3, 2)])
_uv = me_plane_059.uv_layers.new(name='UVMap')
_uv.uv.foreach_set('vector', [0.0, 0.0, 1.0, 0.0, 1.0, 1.0, 0.0, 1.0])
me_plane_059.materials.append(mat_material_001)
me_plane_059.update()
me_plane_060 = bpy.data.meshes.new('Plane.060')
me_plane_060.from_pydata([(-1.0, -1.0, 0.0), (1.0, -1.0, 0.0), (-1.0, 1.0, 0.0), (1.0, 1.0, 0.0)], [], [(0, 1, 3, 2)])
_uv = me_plane_060.uv_layers.new(name='UVMap')
_uv.uv.foreach_set('vector', [0.0, 0.0, 1.0, 0.0, 1.0, 1.0, 0.0, 1.0])
me_plane_060.materials.append(mat_material_001)
me_plane_060.update()
me_plane_061 = bpy.data.meshes.new('Plane.061')
me_plane_061.from_pydata([(-1.0, -1.0, 0.0), (1.0, -1.0, 0.0), (-1.0, 1.0, 0.0), (1.0, 1.0, 0.0)], [], [(0, 1, 3, 2)])
_uv = me_plane_061.uv_layers.new(name='UVMap')
_uv.uv.foreach_set('vector', [0.0, 0.0, 1.0, 0.0, 1.0, 1.0, 0.0, 1.0])
me_plane_061.materials.append(mat_material_001)
me_plane_061.update()
me_plane_062 = bpy.data.meshes.new('Plane.062')
me_plane_062.from_pydata([(-1.0, -1.0, 0.0), (1.0, -1.0, 0.0), (-1.0, 1.0, 0.0), (1.0, 1.0, 0.0)], [], [(0, 1, 3, 2)])
_uv = me_plane_062.uv_layers.new(name='UVMap')
_uv.uv.foreach_set('vector', [0.0, 0.0, 1.0, 0.0, 1.0, 1.0, 0.0, 1.0])
me_plane_062.materials.append(mat_material_001)
me_plane_062.update()
me_plane_063 = bpy.data.meshes.new('Plane.063')
me_plane_063.from_pydata([(-1.0, -1.0, 0.0), (1.0, -1.0, 0.0), (-1.0, 1.0, 0.0), (1.0, 1.0, 0.0)], [], [(0, 1, 3, 2)])
_uv = me_plane_063.uv_layers.new(name='UVMap')
_uv.uv.foreach_set('vector', [0.0, 0.0, 1.0, 0.0, 1.0, 1.0, 0.0, 1.0])
me_plane_063.materials.append(mat_material_001)
me_plane_063.update()
me_plane_064 = bpy.data.meshes.new('Plane.064')
me_plane_064.from_pydata([(-1.0, -1.0, 0.0), (1.0, -1.0, 0.0), (-1.0, 1.0, 0.0), (1.0, 1.0, 0.0)], [], [(0, 1, 3, 2)])
_uv = me_plane_064.uv_layers.new(name='UVMap')
_uv.uv.foreach_set('vector', [0.0, 0.0, 1.0, 0.0, 1.0, 1.0, 0.0, 1.0])
me_plane_064.materials.append(mat_material_001)
me_plane_064.update()

# ---- objects
ob_light = bpy.data.objects.new('Light', light_light)
ob_camera = bpy.data.objects.new('Camera', cam_camera)
ob_plane = bpy.data.objects.new('Plane', me_plane)
ob_circle = bpy.data.objects.new('Circle', me_circle)
ob_plane_001 = bpy.data.objects.new('Plane.001', me_plane_002)
ob_plane_002 = bpy.data.objects.new('Plane.002', me_plane_003)
ob_plane_003 = bpy.data.objects.new('Plane.003', me_plane_004)
ob_plane_004 = bpy.data.objects.new('Plane.004', me_plane_005)
ob_plane_005 = bpy.data.objects.new('Plane.005', me_plane_006)
ob_plane_006 = bpy.data.objects.new('Plane.006', me_plane_007)
ob_plane_007 = bpy.data.objects.new('Plane.007', me_plane_008)
ob_plane_008 = bpy.data.objects.new('Plane.008', me_plane_009)
ob_plane_009 = bpy.data.objects.new('Plane.009', me_plane_010)
ob_plane_010 = bpy.data.objects.new('Plane.010', me_plane_011)
ob_plane_011 = bpy.data.objects.new('Plane.011', me_plane_012)
ob_plane_012 = bpy.data.objects.new('Plane.012', me_plane_013)
ob_plane_013 = bpy.data.objects.new('Plane.013', me_plane_014)
ob_plane_026 = bpy.data.objects.new('Plane.026', me_plane_027)
ob_plane_027 = bpy.data.objects.new('Plane.027', me_plane_028)
ob_plane_028 = bpy.data.objects.new('Plane.028', me_plane_029)
ob_plane_029 = bpy.data.objects.new('Plane.029', me_plane_030)
ob_plane_030 = bpy.data.objects.new('Plane.030', me_plane_031)
ob_plane_031 = bpy.data.objects.new('Plane.031', me_plane_032)
ob_plane_032 = bpy.data.objects.new('Plane.032', me_plane_033)
ob_plane_033 = bpy.data.objects.new('Plane.033', me_plane_034)
ob_plane_034 = bpy.data.objects.new('Plane.034', me_plane_035)
ob_plane_035 = bpy.data.objects.new('Plane.035', me_plane_036)
ob_plane_036 = bpy.data.objects.new('Plane.036', me_plane_037)
ob_plane_037 = bpy.data.objects.new('Plane.037', me_plane_038)
ob_plane_038 = bpy.data.objects.new('Plane.038', me_plane_039)
ob_plane_039 = bpy.data.objects.new('Plane.039', me_plane_040)
ob_plane_040 = bpy.data.objects.new('Plane.040', me_plane_041)
ob_plane_041 = bpy.data.objects.new('Plane.041', me_plane_042)
ob_plane_042 = bpy.data.objects.new('Plane.042', me_plane_043)
ob_plane_043 = bpy.data.objects.new('Plane.043', me_plane_044)
ob_plane_044 = bpy.data.objects.new('Plane.044', me_plane_045)
ob_plane_045 = bpy.data.objects.new('Plane.045', me_plane_046)
ob_plane_046 = bpy.data.objects.new('Plane.046', me_plane_047)
ob_plane_047 = bpy.data.objects.new('Plane.047', me_plane_048)
ob_plane_048 = bpy.data.objects.new('Plane.048', me_plane_049)
ob_plane_014 = bpy.data.objects.new('Plane.014', me_plane_052)
ob_plane_015 = bpy.data.objects.new('Plane.015', me_plane_053)
ob_plane_016 = bpy.data.objects.new('Plane.016', me_plane_054)
ob_plane_017 = bpy.data.objects.new('Plane.017', me_plane_055)
ob_plane_018 = bpy.data.objects.new('Plane.018', me_plane_056)
ob_plane_019 = bpy.data.objects.new('Plane.019', me_plane_057)
ob_plane_020 = bpy.data.objects.new('Plane.020', me_plane_058)
ob_plane_021 = bpy.data.objects.new('Plane.021', me_plane_059)
ob_plane_022 = bpy.data.objects.new('Plane.022', me_plane_060)
ob_plane_023 = bpy.data.objects.new('Plane.023', me_plane_061)
ob_plane_024 = bpy.data.objects.new('Plane.024', me_plane_062)
ob_plane_025 = bpy.data.objects.new('Plane.025', me_plane_063)
ob_plane_049 = bpy.data.objects.new('Plane.049', me_plane_064)

# ---- transforms, parenting, visibility, modifiers, constraints
ob_light.location = (4.076, 1.005, 5.904)
ob_light.rotation_euler = (0.6503, 0.05522, 1.866)
ob_light.lock_rotations_4d = False
ob_light.empty_display_type = 'ARROWS'
ob_light.color = (0.0, 0.0, 0.0, 0.0)
ob_light.lineart.crease_threshold = 0.0
ob_camera.location = (7.359, -6.926, 4.958)
ob_camera.rotation_euler = (1.109, 0.0, 0.8149)
ob_camera.lock_rotations_4d = False
ob_camera.empty_display_type = 'ARROWS'
ob_camera.color = (0.0, 0.0, 0.0, 0.0)
ob_camera.display_type = 'WIRE'
ob_camera.lineart.crease_threshold = 0.0
ob_plane.location = (-0.7918, -1.085, 0.6097)
ob_plane.scale = (0.8988, 0.9476, 1.0)
_m = ob_plane.modifiers.new('ParticleSystem', 'PARTICLE_SYSTEM')
ob_circle.location = (1.0, 1.0, -0.11)
ob_circle.scale = (8.15, 7.727, 1.0)
ob_plane_001.location = (1.123, 1.054, 0.624)
ob_plane_001.scale = (1.36, 7.571, 1.0)
ob_plane_002.location = (1.052, 0.891, 0.6389)
ob_plane_002.rotation_euler = (0.0, 0.0, 1.571)
ob_plane_002.scale = (1.005, 7.941, 1.0)
ob_plane_003.location = (-2.65, -0.957, 0.6023)
ob_plane_003.scale = (0.8988, 0.9476, 1.0)
_m = ob_plane_003.modifiers.new('ParticleSystem', 'PARTICLE_SYSTEM')
ob_plane_004.location = (-0.6591, -2.979, 0.6052)
ob_plane_004.scale = (0.8988, 0.9476, 1.0)
_m = ob_plane_004.modifiers.new('ParticleSystem', 'PARTICLE_SYSTEM')
ob_plane_005.location = (-4.549, -1.028, 0.6084)
ob_plane_005.scale = (0.8988, 0.9476, 1.0)
_m = ob_plane_005.modifiers.new('ParticleSystem', 'PARTICLE_SYSTEM')
ob_plane_006.location = (-2.584, -2.774, 0.6046)
ob_plane_006.scale = (0.8988, 0.9476, 1.0)
_m = ob_plane_006.modifiers.new('ParticleSystem', 'PARTICLE_SYSTEM')
ob_plane_007.location = (-0.6872, -4.995, 0.6068)
ob_plane_007.scale = (0.8988, 0.9476, 1.0)
_m = ob_plane_007.modifiers.new('ParticleSystem', 'PARTICLE_SYSTEM')
ob_plane_008.location = (-4.267, -2.708, 0.6034)
ob_plane_008.rotation_euler = (0.0, 0.0, 0.4538)
ob_plane_008.scale = (0.8988, 0.9476, 1.0)
_m = ob_plane_008.modifiers.new('ParticleSystem', 'PARTICLE_SYSTEM')
ob_plane_009.location = (-2.303, -4.525, 0.604)
ob_plane_009.scale = (0.8988, 0.9476, 1.0)
_m = ob_plane_009.modifiers.new('ParticleSystem', 'PARTICLE_SYSTEM')
ob_plane_010.location = (-3.84, -4.242, 0.6025)
ob_plane_010.scale = (0.6322, -0.6564, 1.0)
_m = ob_plane_010.modifiers.new('ParticleSystem', 'PARTICLE_SYSTEM')
ob_plane_011.location = (-6.203, -0.8921, 0.6023)
ob_plane_011.scale = (0.5322, -0.6964, 1.0)
_m = ob_plane_011.modifiers.new('ParticleSystem', 'PARTICLE_SYSTEM')
ob_plane_012.location = (-5.614, -2.291, 0.6083)
ob_plane_012.rotation_euler = (0.0, 0.0, 0.3316)
ob_plane_012.scale = (0.6322, -0.6564, 1.0)
_m = ob_plane_012.modifiers.new('ParticleSystem', 'PARTICLE_SYSTEM')
ob_plane_013.location = (-1.823, -5.267, 0.6034)
ob_plane_013.rotation_euler = (0.0, 0.0, 0.01745)
ob_plane_013.scale = (0.6322, -0.6564, 1.0)
_m = ob_plane_013.modifiers.new('ParticleSystem', 'PARTICLE_SYSTEM')
ob_plane_026.location = (3.067, 2.88, 0.6067)
ob_plane_026.scale = (0.8988, 0.9476, 1.0)
_m = ob_plane_026.modifiers.new('ParticleSystem', 'PARTICLE_SYSTEM')
ob_plane_027.location = (2.973, 4.994, 0.5832)
ob_plane_027.scale = (0.8988, 0.9476, 1.0)
_m = ob_plane_027.modifiers.new('ParticleSystem', 'PARTICLE_SYSTEM')
ob_plane_028.location = (2.907, 7.171, 0.5595)
ob_plane_028.scale = (0.8988, 0.9476, 1.0)
_m = ob_plane_028.modifiers.new('ParticleSystem', 'PARTICLE_SYSTEM')
ob_plane_029.location = (5.032, 2.857, 0.6045)
ob_plane_029.scale = (0.8988, 0.9476, 1.0)
_m = ob_plane_029.modifiers.new('ParticleSystem', 'PARTICLE_SYSTEM')
ob_plane_030.location = (4.917, 4.997, 0.6027)
ob_plane_030.scale = (0.8988, 0.9476, 1.0)
_m = ob_plane_030.modifiers.new('ParticleSystem', 'PARTICLE_SYSTEM')
ob_plane_031.location = (4.94, 6.981, 0.6045)
ob_plane_031.scale = (0.8988, 0.9476, 1.0)
_m = ob_plane_031.modifiers.new('ParticleSystem', 'PARTICLE_SYSTEM')
ob_plane_032.location = (7.096, 2.823, 0.603)
ob_plane_032.scale = (0.8988, 0.9476, 1.0)
_m = ob_plane_032.modifiers.new('ParticleSystem', 'PARTICLE_SYSTEM')
ob_plane_033.location = (7.925, 3.048, 0.6078)
ob_plane_033.scale = (0.8988, 0.9476, 1.0)
_m = ob_plane_033.modifiers.new('ParticleSystem', 'PARTICLE_SYSTEM')
ob_plane_034.location = (6.932, 4.854, 0.8822)
ob_plane_034.scale = (0.8988, 0.9476, 1.0)
_m = ob_plane_034.modifiers.new('ParticleSystem', 'PARTICLE_SYSTEM')
ob_plane_035.location = (6.76, 6.653, 0.6094)
ob_plane_035.scale = (0.8988, 0.9476, 1.0)
_m = ob_plane_035.modifiers.new('ParticleSystem', 'PARTICLE_SYSTEM')
ob_plane_036.location = (7.546, 4.259, 0.6061)
ob_plane_036.scale = (0.8988, 0.9476, 1.0)
_m = ob_plane_036.modifiers.new('ParticleSystem', 'PARTICLE_SYSTEM')
ob_plane_037.location = (3.021, -1.128, 0.6036)
ob_plane_037.scale = (0.8988, 0.9476, 1.0)
_m = ob_plane_037.modifiers.new('ParticleSystem', 'PARTICLE_SYSTEM')
ob_plane_038.location = (4.914, -1.093, 0.6047)
ob_plane_038.scale = (0.8988, 0.9476, 1.0)
_m = ob_plane_038.modifiers.new('ParticleSystem', 'PARTICLE_SYSTEM')
ob_plane_039.location = (2.826, -3.147, 0.6026)
ob_plane_039.scale = (0.8988, 0.9476, 1.0)
_m = ob_plane_039.modifiers.new('ParticleSystem', 'PARTICLE_SYSTEM')
ob_plane_040.location = (4.663, -3.02, 0.603)
ob_plane_040.scale = (0.8988, 0.9476, 1.0)
_m = ob_plane_040.modifiers.new('ParticleSystem', 'PARTICLE_SYSTEM')
ob_plane_041.location = (6.849, -1.119, 0.6009)
ob_plane_041.scale = (0.8988, 0.9476, 1.0)
_m = ob_plane_041.modifiers.new('ParticleSystem', 'PARTICLE_SYSTEM')
ob_plane_042.location = (6.593, -3.021, 0.5185)
ob_plane_042.scale = (0.8988, 0.9476, 1.0)
_m = ob_plane_042.modifiers.new('ParticleSystem', 'PARTICLE_SYSTEM')
ob_plane_043.location = (2.928, -4.91, 0.6002)
ob_plane_043.scale = (0.8988, 0.9476, 1.0)
_m = ob_plane_043.modifiers.new('ParticleSystem', 'PARTICLE_SYSTEM')
ob_plane_044.location = (8.363, -1.287, 0.8662)
ob_plane_044.scale = (0.8988, 0.9476, 1.0)
_m = ob_plane_044.modifiers.new('ParticleSystem', 'PARTICLE_SYSTEM')
ob_plane_045.location = (4.815, -4.797, 0.474)
ob_plane_045.scale = (0.8988, 0.9476, 1.0)
_m = ob_plane_045.modifiers.new('ParticleSystem', 'PARTICLE_SYSTEM')
ob_plane_046.location = (6.518, -4.255, 0.6064)
ob_plane_046.scale = (0.8988, 0.9476, 1.0)
_m = ob_plane_046.modifiers.new('ParticleSystem', 'PARTICLE_SYSTEM')
ob_plane_047.location = (3.677, -5.416, 0.6027)
ob_plane_047.scale = (0.8988, 0.9476, 1.0)
_m = ob_plane_047.modifiers.new('ParticleSystem', 'PARTICLE_SYSTEM')
ob_plane_048.location = (7.762, -2.887, 0.6069)
ob_plane_048.scale = (0.8988, 0.9476, 1.0)
_m = ob_plane_048.modifiers.new('ParticleSystem', 'PARTICLE_SYSTEM')
ob_plane_014.location = (-0.8162, 2.816, 0.6066)
ob_plane_014.scale = (0.8988, 0.9476, 1.0)
_m = ob_plane_014.modifiers.new('ParticleSystem', 'PARTICLE_SYSTEM')
ob_plane_015.location = (-0.7561, 4.873, 0.4224)
ob_plane_015.scale = (0.8988, 0.9476, 1.0)
_m = ob_plane_015.modifiers.new('ParticleSystem', 'PARTICLE_SYSTEM')
ob_plane_016.location = (-2.65, 2.707, 0.6034)
ob_plane_016.scale = (0.8988, 0.9476, 1.0)
_m = ob_plane_016.modifiers.new('ParticleSystem', 'PARTICLE_SYSTEM')
ob_plane_017.location = (-2.527, 4.647, 0.6034)
ob_plane_017.scale = (0.8988, 0.9476, 1.0)
_m = ob_plane_017.modifiers.new('ParticleSystem', 'PARTICLE_SYSTEM')
ob_plane_018.location = (-4.487, 2.885, 0.6034)
ob_plane_018.scale = (0.8988, 0.9476, 1.0)
_m = ob_plane_018.modifiers.new('ParticleSystem', 'PARTICLE_SYSTEM')
ob_plane_019.location = (-0.8117, 6.556, 0.605)
ob_plane_019.scale = (0.8988, 0.9476, 1.0)
_m = ob_plane_019.modifiers.new('ParticleSystem', 'PARTICLE_SYSTEM')
ob_plane_020.location = (-2.573, 6.092, 0.6012)
ob_plane_020.scale = (0.8988, 0.9476, 1.0)
_m = ob_plane_020.modifiers.new('ParticleSystem', 'PARTICLE_SYSTEM')
ob_plane_021.location = (-4.538, 5.051, 0.6049)
ob_plane_021.scale = (0.8988, 0.9476, 1.0)
_m = ob_plane_021.modifiers.new('ParticleSystem', 'PARTICLE_SYSTEM')
ob_plane_022.location = (-6.279, 2.893, 0.604)
ob_plane_022.scale = (0.8988, 0.9476, 1.0)
_m = ob_plane_022.modifiers.new('ParticleSystem', 'PARTICLE_SYSTEM')
ob_plane_023.location = (-5.326, 4.379, 0.6)
ob_plane_023.rotation_euler = (0.0, 0.0, 0.3316)
ob_plane_023.scale = (0.6322, -0.6564, 1.0)
_m = ob_plane_023.modifiers.new('ParticleSystem', 'PARTICLE_SYSTEM')
ob_plane_024.location = (-3.756, 6.489, 0.6034)
ob_plane_024.rotation_euler = (0.0, 0.0, 0.4189)
ob_plane_024.scale = (0.6322, -0.6564, 1.0)
_m = ob_plane_024.modifiers.new('ParticleSystem', 'PARTICLE_SYSTEM')
ob_plane_025.location = (-2.311, 7.445, 0.6034)
ob_plane_025.rotation_euler = (0.0, 0.0, 0.3316)
ob_plane_025.scale = (0.6322, -0.6564, 1.0)
_m = ob_plane_025.modifiers.new('ParticleSystem', 'PARTICLE_SYSTEM')
ob_plane_049.location = (-0.628, 7.522, 0.6034)
ob_plane_049.rotation_euler = (0.0, 0.0, 0.3316)
ob_plane_049.scale = (0.6322, -0.6564, 1.0)
_m = ob_plane_049.modifiers.new('ParticleSystem', 'PARTICLE_SYSTEM')

# ---- collection membership
col_collection.objects.link(ob_light)
col_collection.objects.link(ob_camera)
col_collection.objects.link(ob_plane)
col_collection.objects.link(ob_circle)
col_collection.objects.link(ob_plane_001)
col_collection.objects.link(ob_plane_002)
col_collection.objects.link(ob_plane_003)
col_collection.objects.link(ob_plane_004)
col_collection.objects.link(ob_plane_005)
col_collection.objects.link(ob_plane_006)
col_collection.objects.link(ob_plane_007)
col_collection.objects.link(ob_plane_008)
col_collection.objects.link(ob_plane_009)
col_collection.objects.link(ob_plane_010)
col_collection.objects.link(ob_plane_011)
col_collection.objects.link(ob_plane_012)
col_collection.objects.link(ob_plane_013)
col_collection.objects.link(ob_plane_026)
col_collection.objects.link(ob_plane_027)
col_collection.objects.link(ob_plane_028)
col_collection.objects.link(ob_plane_029)
col_collection.objects.link(ob_plane_030)
col_collection.objects.link(ob_plane_031)
col_collection.objects.link(ob_plane_032)
col_collection.objects.link(ob_plane_033)
col_collection.objects.link(ob_plane_034)
col_collection.objects.link(ob_plane_035)
col_collection.objects.link(ob_plane_036)
col_collection.objects.link(ob_plane_037)
col_collection.objects.link(ob_plane_038)
col_collection.objects.link(ob_plane_039)
col_collection.objects.link(ob_plane_040)
col_collection.objects.link(ob_plane_041)
col_collection.objects.link(ob_plane_042)
col_collection.objects.link(ob_plane_043)
col_collection.objects.link(ob_plane_044)
col_collection.objects.link(ob_plane_045)
col_collection.objects.link(ob_plane_046)
col_collection.objects.link(ob_plane_047)
col_collection.objects.link(ob_plane_048)
col_collection.objects.link(ob_plane_014)
col_collection.objects.link(ob_plane_015)
col_collection.objects.link(ob_plane_016)
col_collection.objects.link(ob_plane_017)
col_collection.objects.link(ob_plane_018)
col_collection.objects.link(ob_plane_019)
col_collection.objects.link(ob_plane_020)
col_collection.objects.link(ob_plane_021)
col_collection.objects.link(ob_plane_022)
col_collection.objects.link(ob_plane_023)
col_collection.objects.link(ob_plane_024)
col_collection.objects.link(ob_plane_025)
col_collection.objects.link(ob_plane_049)

# ---- scene / render settings (as saved in the file)
scene.camera = ob_camera
scene.frame_start = 1; scene.frame_end = 250; scene.frame_set(1)
scene.render.engine = 'BLENDER_EEVEE_NEXT'
scene.cycles.sampling_pattern = 'TABULATED_SOBOL'
bpy.context.view_layer.update()
